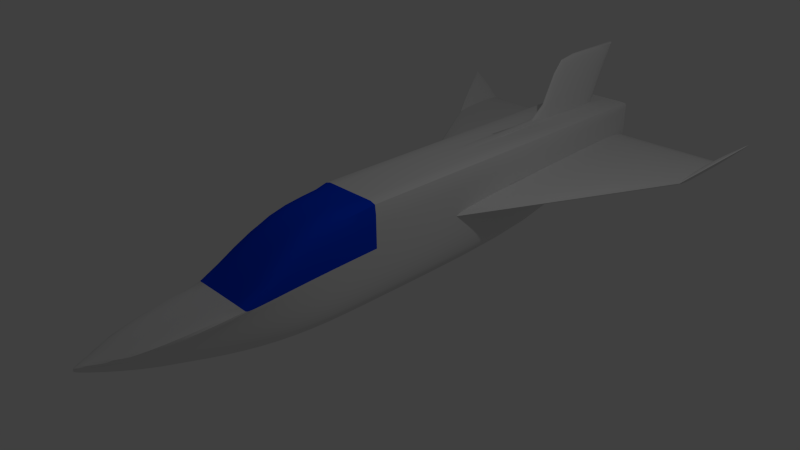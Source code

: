 # Source: alex.blend  (saved by Blender 2.68.0; exported with 4.5.12 LTS)
import bpy
from mathutils import Matrix  # noqa: F401  (used for matrix-valued properties, if any)

bpy.ops.wm.read_factory_settings(use_empty=True)
scene = bpy.context.scene
scene.name = 'Scene'

# ---- collections
col_collection_1 = bpy.data.collections.new('Collection 1'); scene.collection.children.link(col_collection_1)

# ---- materials (node trees are filled in below, after node groups)
mat_material = bpy.data.materials.new('Material')
mat_material.alpha_threshold = 0.0
mat_material.roughness = 0.5
mat_material.line_color = (0.0, 0.0, 0.0, 1.0)
mat_window = bpy.data.materials.new('WINDOW')
mat_window.alpha_threshold = 0.0
mat_window.diffuse_color = (0.0, 0.05073, 0.8, 1.0)
mat_window.roughness = 0.5
mat_window.line_color = (0.0, 0.0, 0.0, 1.0)

# ---- material node trees

# ---- world
world_world = bpy.data.worlds.new('World'); scene.world = world_world
world_world.color = (0.05088, 0.05088, 0.05088)
world_world.use_sun_shadow = False
world_world.sun_shadow_jitter_overblur = 0.0
world_world.cycles.sampling_method = 'MANUAL'
world_world.cycles.sample_map_resolution = 256

# ---- cameras
cam_camera = bpy.data.cameras.new('Camera')
cam_camera.clip_end = 100.0
cam_camera.lens = 35.0
cam_camera.sensor_width = 32.0
cam_camera.sensor_height = 18.0
cam_camera.ortho_scale = 7.314
cam_camera.dof.focus_distance = 0.0

# ---- lights
light_lamp = bpy.data.lights.new('Lamp', 'POINT')
light_lamp.transmission_factor = 0.0
light_lamp.cutoff_distance = 30.0
light_lamp.energy = 100.0
light_lamp.shadow_buffer_clip_start = 1.001
light_lamp.shadow_soft_size = 0.1
light_lamp.shadow_maximum_resolution = 0.006
light_lamp.use_absolute_resolution = True
light_lamp.cycles.use_multiple_importance_sampling = False

# ---- meshes
me_cube = bpy.data.meshes.new('Cube')
me_cube.from_pydata([(0.5938, 5.579, -0.0555), (0.1546, -4.968, -0.205), (0.0, -5.579, -0.1421), (0.0, 5.579, -0.0555), (0.5938, 5.579, 0.9077), (0.3567, -4.968, -0.05361), (0.0, -5.579, -0.05361), (0.0, 5.579, 0.9077), (0.296, -3.238, -0.8768), (0.0, -3.238, -0.8768), (0.5938, -3.33, 0.06879), (0.0, -3.329, 0.06879), (0.0, -0.9323, -0.9077), (0.0, -0.9323, 0.9077), (0.5938, -0.9323, -0.9077), (0.5938, -0.9323, 0.9077), (0.0, -2.131, -0.9077), (0.0, -2.131, 0.9545), (0.5938, -2.131, -0.9077), (0.5938, -2.131, 0.9545), (0.2295, -4.225, -0.4945), (0.5484, -4.279, 0.05358), (0.0, -4.417, -0.6659), (0.0, -4.471, 0.008012), (0.0, 3.273, -0.9077), (0.0, 3.591, 0.9077), (0.5938, 3.273, -0.9077), (0.5938, 2.866, 0.9077), (0.0, 4.204, -0.07786), (0.0, 5.187, 0.9077), (0.5938, 4.204, -0.07786), (0.5938, 3.896, 0.9077), (0.5938, 5.579, 0.7402), (0.1546, -4.968, -0.155), (0.0, -5.579, -0.09207), (0.0, 5.579, 0.7402), (0.5938, -3.314, 0.03042), (0.5938, -0.9323, 0.143), (0.5938, -2.131, 0.1069), (0.3042, -4.243, -0.3283), (0.5938, 3.769, 0.287), (0.5938, 4.58, 0.4629), (0.5055, -3.291, -0.2386), (0.5938, -0.9395, -0.06884), (0.5938, -2.131, -0.1939), (0.282, -4.238, -0.3775), (0.5938, 3.843, 0.08724), (0.5938, 4.656, 0.2215), (0.5938, 5.579, 0.5043), (0.1546, -4.968, -0.1698), (0.0, -5.579, -0.1069), (0.0, 5.579, 0.5043), (0.5938, 0.7016, 0.177), (0.5938, 3.735, 0.3007), (0.5938, 0.6959, -0.004054), (0.5938, 3.793, 0.1291), (2.609, 4.226, 0.2899), (2.609, 4.276, 0.1668), (0.5947, 5.565, 0.381), (0.5947, 5.574, 0.2), (3.273, 5.557, 0.9274), (3.273, 5.58, 0.7955), (2.619, 5.561, 0.3669), (2.619, 5.577, 0.2105), (0.0, -0.9323, 0.143), (0.1153, 5.579, -0.0555), (0.03001, -5.46, -0.1543), (0.1153, 5.579, 0.9077), (0.06924, -5.46, -0.05361), (0.05747, -3.238, -0.8768), (0.1153, -3.329, 0.06879), (0.1153, -0.9323, -0.9077), (0.1153, -0.9323, 0.9077), (0.1153, -2.131, -0.9077), (0.1153, -2.131, 0.9545), (0.04455, -4.38, -0.6326), (0.1065, -4.434, 0.01686), (0.1153, 3.273, -0.9077), (0.04636, 3.591, 0.9077), (0.1153, 4.204, -0.07786), (0.1153, 5.187, 0.9077), (0.03001, -5.46, -0.1043), (0.1153, 5.579, 0.7402), (0.1153, 5.579, 0.5043), (0.03001, -5.46, -0.1191), (0.0, 4.152, 1.978), (0.0, 5.748, 1.978), (0.04349, 4.152, 1.978), (0.1153, 5.748, 1.978)], [(37, 64)], [(75, 66, 2, 22), (76, 23, 6, 68), (39, 21, 5, 33), (81, 68, 6, 34), (79, 77, 24, 28), (83, 65, 3, 51), (73, 69, 9, 16), (74, 17, 11, 70), (38, 19, 10, 36), (36, 10, 21, 39), (70, 11, 23, 76), (77, 71, 12, 24), (78, 25, 13, 72), (40, 27, 15, 37), (71, 73, 16, 12), (72, 13, 17, 74), (37, 15, 19, 38), (69, 75, 22, 9), (78, 80, 88, 87), (41, 31, 27, 40), (65, 79, 28, 3), (67, 7, 29, 80), (32, 4, 31, 41), (45, 39, 33, 49), (84, 81, 34, 50), (67, 82, 35, 7), (44, 38, 36, 42), (42, 36, 39, 45), (40, 37, 52, 53), (43, 37, 38, 44), (47, 41, 40, 46), (48, 32, 41, 47), (82, 83, 51, 35), (20, 45, 49, 1), (66, 84, 50, 2), (18, 44, 42, 8), (8, 42, 45, 20), (26, 46, 43, 14), (14, 43, 44, 18), (30, 47, 46, 26), (0, 48, 47, 30), (43, 46, 55, 54), (46, 40, 53, 55), (37, 43, 54, 52), (54, 57, 56, 52), (55, 53, 58, 59), (55, 57, 54), (56, 53, 52), (58, 53, 56, 62), (56, 57, 61, 60), (57, 63, 61), (62, 56, 60), (63, 57, 55, 59), (63, 59, 58, 62), (61, 63, 62, 60), (20, 1, 66, 75), (21, 76, 68, 5), (33, 5, 68, 81), (30, 26, 77, 79), (48, 0, 65, 83), (18, 8, 69, 73), (19, 74, 70, 10), (10, 70, 76, 21), (26, 14, 71, 77), (27, 78, 72, 15), (14, 18, 73, 71), (15, 72, 74, 19), (8, 20, 75, 69), (31, 80, 78, 27), (0, 30, 79, 65), (4, 67, 80, 31), (49, 33, 81, 84), (4, 32, 82, 67), (32, 48, 83, 82), (1, 49, 84, 66), (88, 86, 85, 87), (80, 29, 86, 88), (25, 78, 87, 85)])
me_cube.polygons.foreach_set('use_smooth', [True] * 78)
me_cube.polygons.foreach_set('material_index', [0, 0, 0, 0, 0, 0, 0, 1, 1, 0, 0, 0, 0, 0, 0, 1, 1, 0, 0, 0, 0, 0, 0, 0, 0, 0, 0, 0, 0, 0, 0, 0, 0, 0, 0, 0, 0, 0, 0, 0, 0, 0, 0, 0, 0, 0, 0, 0, 0, 0, 0, 0, 0, 0, 0, 0, 0, 0, 0, 0, 0, 1, 0, 0, 0, 0, 1, 0, 0, 0, 0, 0, 0, 0, 0, 0, 0, 0])
_k = {(3, 65): 1.0, (4, 32): 1.0, (7, 35): 1.0, (5, 21): 0.23922, (7, 67): 1.0, (6, 68): 0.23922, (0, 30): 0.22745, (4, 31): 0.58824, (10, 70): 1.0, (10, 21): 0.23922, (15, 72): 1.0, (15, 27): 0.58824, (27, 31): 0.58824, (0, 48): 1.0, (3, 51): 1.0, (10, 36): 1.0, (15, 37): 1.0, (36, 38): 1.0, (37, 38): 1.0, (32, 48): 1.0, (35, 51): 1.0, (52, 53): 1.0, (52, 54): 1.0, (53, 55): 1.0, (54, 55): 1.0, (56, 57): 1.0, (58, 59): 1.0, (60, 61): 1.0, (53, 58): 1.0, (55, 59): 1.0, (56, 62): 1.0, (57, 63): 1.0, (62, 63): 1.0, (37, 64): 1.0, (0, 65): 1.0, (4, 67): 1.0, (5, 68): 0.23922, (11, 70): 1.0, (13, 72): 1.0, (25, 78): 0.73725, (29, 80): 1.0, (78, 80): 1.0, (85, 87): 0.41569, (86, 88): 1.0}
me_cube.attributes.new('crease_edge', 'FLOAT', 'EDGE').data.foreach_set('value', [_k.get((min(e.vertices), max(e.vertices)), 0.0) for e in me_cube.edges])
me_cube.materials.append(mat_material)
me_cube.materials.append(mat_window)
me_cube.use_remesh_preserve_volume = False
me_cube.use_remesh_preserve_attributes = False
me_cube.use_mirror_vertex_groups = False
me_cube.update()

# ---- objects
ob_cube = bpy.data.objects.new('Cube', me_cube)
ob_lamp = bpy.data.objects.new('Lamp', light_lamp)
ob_camera = bpy.data.objects.new('Camera', cam_camera)

# ---- transforms, parenting, visibility, modifiers, constraints
ob_cube.location = (0.0, 0.0, 0.0)
ob_cube.lock_rotations_4d = False
ob_cube.empty_display_type = 'ARROWS'
ob_cube.lineart.crease_threshold = 0.0
_m = ob_cube.modifiers.new('Mirror', 'MIRROR')
_m.use_clip = True
_m.merge_threshold = 0.01
_m = ob_cube.modifiers.new('Subsurf', 'SUBSURF')
_m.uv_smooth = 'PRESERVE_CORNERS'
_m.quality = 2
_m.levels = 3
_m.show_only_control_edges = False
_m = ob_cube.modifiers.new('EdgeSplit', 'EDGE_SPLIT')
ob_lamp.location = (4.076, 1.005, 5.904)
ob_lamp.rotation_euler = (0.6503, 0.05522, 1.866)
ob_lamp.lock_rotations_4d = False
ob_lamp.empty_display_type = 'ARROWS'
ob_lamp.color = (0.0, 0.0, 0.0, 0.0)
ob_lamp.lineart.crease_threshold = 0.0
ob_camera.location = (9.435, -8.692, 6.391)
ob_camera.rotation_euler = (1.109, 0.01082, 0.8149)
ob_camera.lock_rotations_4d = False
ob_camera.empty_display_type = 'ARROWS'
ob_camera.color = (0.0, 0.0, 0.0, 0.0)
ob_camera.display_type = 'WIRE'
ob_camera.lineart.crease_threshold = 0.0

# ---- collection membership
col_collection_1.objects.link(ob_cube)
col_collection_1.objects.link(ob_lamp)
col_collection_1.objects.link(ob_camera)

# ---- scene / render settings (as saved in the file)
scene.camera = ob_camera
scene.frame_start = 1; scene.frame_end = 250; scene.frame_set(1)
scene.render.engine = 'CYCLES'
scene.render.image_settings.color_mode = 'RGB'
scene.render.image_settings.compression = 90
scene.render.resolution_percentage = 50
scene.render.dither_intensity = 0.0
scene.cycles.use_denoising = False
scene.cycles.samples = 10
scene.cycles.sampling_pattern = 'TABULATED_SOBOL'
scene.cycles.light_sampling_threshold = 0.0
scene.cycles.use_adaptive_sampling = False
scene.cycles.use_light_tree = False
scene.cycles.blur_glossy = 0.0
scene.cycles.volume_bounces = 1
scene.cycles.pixel_filter_type = 'GAUSSIAN'
scene.cycles.sample_clamp_indirect = 0.0
scene.view_settings.view_transform = 'Standard'
bpy.context.view_layer.update()
